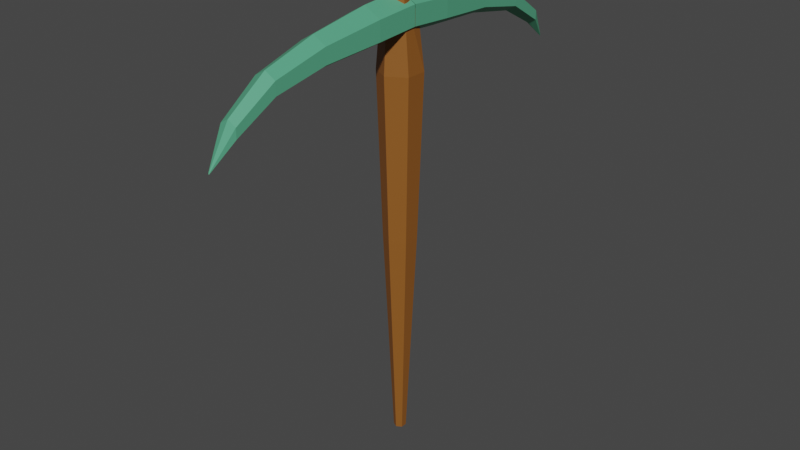 # Source: pickaxe.blend  (saved by Blender 2.92.15; exported with 4.5.12 LTS)
import bpy
from mathutils import Matrix  # noqa: F401  (used for matrix-valued properties, if any)

bpy.ops.wm.read_factory_settings(use_empty=True)
scene = bpy.context.scene
scene.name = 'Scene'

# ---- materials (node trees are filled in below, after node groups)
mat_handle = bpy.data.materials.new('Handle')
mat_handle.use_transparent_shadow = False
mat_pick = bpy.data.materials.new('Pick')
mat_pick.use_transparent_shadow = False

# ---- material node trees
mat_handle.use_nodes = True; mat_handle.node_tree.nodes.clear()
_N = mat_handle.node_tree.nodes; _L = mat_handle.node_tree.links
n0 = _N.new('ShaderNodeBsdfPrincipled'); n0.name = 'Principled BSDF'; n0.location = (10, 300)
n0.distribution = 'GGX'
n0.subsurface_method = 'BURLEY'
n0.inputs[0].default_value = (0.271, 0.0963, 0.01546, 1.0)
n0.inputs[3].default_value = 1.45
n0.inputs[27].default_value = (0.0, 0.0, 0.0, 1.0)
n0.inputs[28].default_value = 1.0
n1 = _N.new('ShaderNodeOutputMaterial'); n1.name = 'Material Output'; n1.location = (300, 300)
_L.new(n0.outputs[0], n1.inputs[0])
n1.is_active_output = True
mat_pick.use_nodes = True; mat_pick.node_tree.nodes.clear()
_N = mat_pick.node_tree.nodes; _L = mat_pick.node_tree.links
n0 = _N.new('ShaderNodeOutputMaterial'); n0.name = 'Material Output'; n0.location = (300, 300)
n1 = _N.new('ShaderNodeBsdfPrincipled'); n1.name = 'Principled BSDF'; n1.location = (10, 300)
n1.distribution = 'GGX'
n1.subsurface_method = 'BURLEY'
n1.inputs[0].default_value = (0.09242, 0.3865, 0.2247, 1.0)
n1.inputs[3].default_value = 1.45
n1.inputs[27].default_value = (0.0, 0.0, 0.0, 1.0)
n1.inputs[28].default_value = 1.0
_L.new(n1.outputs[0], n0.inputs[0])
n0.is_active_output = True

# ---- world
world_world = bpy.data.worlds.new('World'); scene.world = world_world
world_world.use_nodes = True; world_world.node_tree.nodes.clear()
_N = world_world.node_tree.nodes; _L = world_world.node_tree.links
n0 = _N.new('ShaderNodeOutputWorld'); n0.name = 'World Output'; n0.location = (300, 300)
n1 = _N.new('ShaderNodeBackground'); n1.name = 'Background'; n1.location = (10, 300)
n1.inputs[0].default_value = (0.05088, 0.05088, 0.05088, 1.0)
_L.new(n1.outputs[0], n0.inputs[0])
n0.is_active_output = True
world_world.color = (0.05088, 0.05088, 0.05088)
world_world.use_sun_shadow = False
world_world.sun_shadow_jitter_overblur = 0.0

# ---- meshes
me_circle = bpy.data.meshes.new('Circle')
me_circle.from_pydata([(3.316e-08, 0.8207, -0.1935), (-0.4532, 0.5591, -0.1935), (-0.6461, -0.5219, -0.1935), (9.405e-08, -0.895, -0.1935), (0.6461, -0.5219, -0.1935), (0.4532, 0.5591, -0.1935), (1.306e-08, 0.3428, 13.77), (-0.2968, 0.1714, 13.77), (-0.2968, -0.1714, 13.77), (4.302e-08, -0.3428, 13.77), (0.2968, -0.1714, 13.77), (0.2968, 0.1714, 13.77), (-3.906e-09, 1.197, 2.162), (-1.036, 0.5983, 2.162), (1.036, 0.5983, 2.162), (1.007e-07, -1.197, 2.162), (1.036, -0.5983, 2.162), (-1.036, -0.5983, 2.162), (5.653e-09, 0.9033, 7.144), (0.7823, 0.4517, 7.144), (8.462e-08, -0.9033, 7.144), (-0.7823, 0.4517, 7.144), (0.7823, -0.4517, 7.144), (-0.7823, -0.4517, 7.144)], [], [(21, 18, 6, 7), (18, 19, 11, 6), (22, 20, 9, 10), (23, 21, 7, 8), (19, 22, 10, 11), (20, 23, 8, 9), (3, 2, 17, 15), (5, 4, 16, 14), (2, 1, 13, 17), (4, 3, 15, 16), (0, 5, 14, 12), (1, 0, 12, 13), (15, 17, 23, 20), (14, 16, 22, 19), (17, 13, 21, 23), (16, 15, 20, 22), (12, 14, 19, 18), (13, 12, 18, 21), (1, 5, 0), (2, 5, 1), (2, 4, 5), (2, 3, 4), (11, 7, 6), (11, 8, 7), (10, 8, 11), (9, 8, 10)])
_uv = me_circle.uv_layers.new(name='UVMap')
_uv.uv.foreach_set('vector', [0.0, 0.0, 0.0, 0.0, 0.0, 0.0, 0.0, 0.0, 0.0, 0.0, 0.0, 0.0, 0.0, 0.0, 0.0, 0.0, 0.0, 0.0, 0.0, 0.0, 0.0, 0.0, 0.0, 0.0, 0.0, 0.0, 0.0, 0.0, 0.0, 0.0, 0.0, 0.0, 0.0, 0.0, 0.0, 0.0, 0.0, 0.0, 0.0, 0.0, 0.0, 0.0, 0.0, 0.0, 0.0, 0.0, 0.0, 0.0, 0.0, 0.0, 0.0, 0.0, 0.0, 0.0, 0.0, 0.0, 0.0, 0.0, 0.0, 0.0, 0.0, 0.0, 0.0, 0.0, 0.0, 0.0, 0.0, 0.0, 0.0, 0.0, 0.0, 0.0, 0.0, 0.0, 0.0, 0.0, 0.0, 0.0, 0.0, 0.0, 0.0, 0.0, 0.0, 0.0, 0.0, 0.0, 0.0, 0.0, 0.0, 0.0, 0.0, 0.0, 0.0, 0.0, 0.0, 0.0, 0.0, 0.0, 0.0, 0.0, 0.0, 0.0, 0.0, 0.0, 0.0, 0.0, 0.0, 0.0, 0.0, 0.0, 0.0, 0.0, 0.0, 0.0, 0.0, 0.0, 0.0, 0.0, 0.0, 0.0, 0.0, 0.0, 0.0, 0.0, 0.0, 0.0, 0.0, 0.0, 0.0, 0.0, 0.0, 0.0, 0.0, 0.0, 0.0, 0.0, 0.0, 0.0, 0.0, 0.0, 0.0, 0.0, 0.0, 0.0, 0.0, 0.0, 0.0, 0.0, 0.0, 0.0, 0.0, 0.0, 0.0, 0.0, 0.0, 0.0, 0.0, 0.0, 0.0, 0.0, 0.0, 0.0, 0.0, 0.0, 0.0, 0.0, 0.0, 0.0, 0.0, 0.0, 0.0, 0.0, 0.0, 0.0, 0.0, 0.0, 0.0, 0.0, 0.0, 0.0, 0.0, 0.0, 0.0, 0.0, 0.0, 0.0, 0.0, 0.0, 0.0, 0.0, 0.0, 0.0])
me_circle.materials.append(mat_handle)
me_circle.use_remesh_fix_poles = True
me_circle.use_remesh_preserve_attributes = False
me_circle.use_mirror_vertex_groups = False
me_circle.update()
me_circle_002 = bpy.data.meshes.new('Circle.002')
me_circle_002.from_pydata([(-6.404e-10, 1.34, 0.01004), (-0.8937, 0.8241, 0.01004), (-0.8937, -0.2079, 0.01004), (8.958e-08, -0.7239, 0.01004), (0.8937, -0.2079, 0.01004), (0.8937, 0.8241, 0.01004), (-3.214e-10, 1.487, 2.408), (-0.8798, 0.9795, 2.408), (-0.8798, -0.03642, 2.408), (8.849e-08, -0.5444, 2.408), (0.8798, -0.03642, 2.408), (0.8798, 0.9795, 2.408), (3.637e-09, 1.619, 5.675), (-0.7073, 1.21, 5.675), (-0.7073, 0.3935, 5.675), (7.504e-08, -0.01482, 5.675), (0.7073, 0.3935, 5.675), (0.7073, 1.21, 5.675), (6.584e-09, 2.144, 8.535), (-0.5788, 1.809, 8.535), (-0.5788, 1.141, 8.535), (6.502e-08, 0.8069, 8.535), (0.5788, 1.141, 8.535), (0.5788, 1.809, 8.535), (9.742e-09, 3.301, 10.68), (-0.4412, 3.046, 10.68), (-0.4412, 2.537, 10.68), (5.428e-08, 2.282, 10.68), (0.4412, 2.537, 10.68), (0.4412, 3.046, 10.68), (3.328e-08, 4.273, 11.87), (-0.03056, 4.255, 11.87), (-0.03056, 4.22, 11.87), (3.637e-08, 4.202, 11.87), (0.03056, 4.22, 11.87), (0.03056, 4.255, 11.87)], [], [(0, 5, 11, 6), (4, 3, 9, 10), (2, 1, 7, 8), (5, 4, 10, 11), (3, 2, 8, 9), (1, 0, 6, 7), (8, 7, 13, 14), (11, 10, 16, 17), (9, 8, 14, 15), (7, 6, 12, 13), (6, 11, 17, 12), (10, 9, 15, 16), (13, 12, 18, 19), (12, 17, 23, 18), (16, 15, 21, 22), (14, 13, 19, 20), (17, 16, 22, 23), (15, 14, 20, 21), (23, 22, 28, 29), (21, 20, 26, 27), (19, 18, 24, 25), (18, 23, 29, 24), (22, 21, 27, 28), (20, 19, 25, 26), (24, 29, 35, 30), (28, 27, 33, 34), (26, 25, 31, 32), (29, 28, 34, 35), (27, 26, 32, 33), (25, 24, 30, 31)])
_uv = me_circle_002.uv_layers.new(name='UVMap')
_uv.uv.foreach_set('vector', [0.0, 0.0, 0.0, 0.0, 0.0, 0.0, 0.0, 0.0, 0.0, 0.0, 0.0, 0.0, 0.0, 0.0, 0.0, 0.0, 0.0, 0.0, 0.0, 0.0, 0.0, 0.0, 0.0, 0.0, 0.0, 0.0, 0.0, 0.0, 0.0, 0.0, 0.0, 0.0, 0.0, 0.0, 0.0, 0.0, 0.0, 0.0, 0.0, 0.0, 0.0, 0.0, 0.0, 0.0, 0.0, 0.0, 0.0, 0.0, 0.0, 0.0, 0.0, 0.0, 0.0, 0.0, 0.0, 0.0, 0.0, 0.0, 0.0, 0.0, 0.0, 0.0, 0.0, 0.0, 0.0, 0.0, 0.0, 0.0, 0.0, 0.0, 0.0, 0.0, 0.0, 0.0, 0.0, 0.0, 0.0, 0.0, 0.0, 0.0, 0.0, 0.0, 0.0, 0.0, 0.0, 0.0, 0.0, 0.0, 0.0, 0.0, 0.0, 0.0, 0.0, 0.0, 0.0, 0.0, 0.0, 0.0, 0.0, 0.0, 0.0, 0.0, 0.0, 0.0, 0.0, 0.0, 0.0, 0.0, 0.0, 0.0, 0.0, 0.0, 0.0, 0.0, 0.0, 0.0, 0.0, 0.0, 0.0, 0.0, 0.0, 0.0, 0.0, 0.0, 0.0, 0.0, 0.0, 0.0, 0.0, 0.0, 0.0, 0.0, 0.0, 0.0, 0.0, 0.0, 0.0, 0.0, 0.0, 0.0, 0.0, 0.0, 0.0, 0.0, 0.0, 0.0, 0.0, 0.0, 0.0, 0.0, 0.0, 0.0, 0.0, 0.0, 0.0, 0.0, 0.0, 0.0, 0.0, 0.0, 0.0, 0.0, 0.0, 0.0, 0.0, 0.0, 0.0, 0.0, 0.0, 0.0, 0.0, 0.0, 0.0, 0.0, 0.0, 0.0, 0.0, 0.0, 0.0, 0.0, 0.0, 0.0, 0.0, 0.0, 0.0, 0.0, 0.0, 0.0, 0.0, 0.0, 0.0, 0.0, 0.0, 0.0, 0.0, 0.0, 0.0, 0.0, 0.0, 0.0, 0.0, 0.0, 0.0, 0.0, 0.0, 0.0, 0.0, 0.0, 0.0, 0.0, 0.0, 0.0, 0.0, 0.0, 0.0, 0.0, 0.0, 0.0, 0.0, 0.0, 0.0, 0.0, 0.0, 0.0, 0.0, 0.0, 0.0, 0.0, 0.0, 0.0, 0.0, 0.0, 0.0, 0.0, 0.0, 0.0, 0.0, 0.0, 0.0, 0.0])
me_circle_002.materials.append(mat_pick)
me_circle_002.use_remesh_fix_poles = True
me_circle_002.use_remesh_preserve_attributes = False
me_circle_002.use_mirror_vertex_groups = False
me_circle_002.update()

# ---- objects
ob_circle = bpy.data.objects.new('Circle', me_circle)
ob_circle_001 = bpy.data.objects.new('Circle.001', me_circle_002)

# ---- transforms, parenting, visibility, modifiers, constraints
ob_circle.location = (1.501e-08, 0.0, 11.71)
ob_circle.rotation_euler = (-0.0, 3.142, -0.0)
ob_circle.scale = (0.9603, 0.9603, 1.753)
ob_circle.lineart.crease_threshold = 0.0
ob_circle_001.location = (-1.501e-08, 0.0, 11.01)
ob_circle_001.rotation_euler = (1.571, 3.142, -0.0)
ob_circle_001.lineart.crease_threshold = 0.0
_m = ob_circle_001.modifiers.new('Mirror', 'MIRROR')
_m.use_axis = (False, False, True)

# ---- collection membership
scene.collection.objects.link(ob_circle)
scene.collection.objects.link(ob_circle_001)

# ---- scene / render settings (as saved in the file)
scene.frame_start = 1; scene.frame_end = 250; scene.frame_set(1)
scene.render.engine = 'BLENDER_EEVEE_NEXT'
scene.cycles.use_denoising = False
scene.cycles.samples = 128
scene.cycles.sampling_pattern = 'TABULATED_SOBOL'
scene.cycles.use_adaptive_sampling = False
scene.cycles.use_light_tree = False
scene.view_settings.view_transform = 'Filmic'
bpy.context.view_layer.update()

# ---- added for rendering (the .blend has no active camera and no usable light): camera, sun
cam_auto = bpy.data.cameras.new('AutoCamera')
cam_auto.lens = 50.0
cam_auto.sensor_width = 36.0
cam_auto.clip_end = 1000.0
ob_auto_camera = bpy.data.objects.new('AutoCamera', cam_auto)
scene.collection.objects.link(ob_auto_camera)
ob_auto_camera.location = (31.6079, -37.9295, 25.0984)
ob_auto_camera.rotation_euler = (1.09748, -7.21219e-08, 0.694738)
scene.camera = ob_auto_camera
light_auto_sun = bpy.data.lights.new('AutoSun', 'SUN')
light_auto_sun.energy = 3.0
light_auto_sun.angle = 0.0523599
ob_auto_sun = bpy.data.objects.new('AutoSun', light_auto_sun)
scene.collection.objects.link(ob_auto_sun)
ob_auto_sun.rotation_euler = (0.872665, 0.174533, 0.523599)
bpy.context.view_layer.update()

